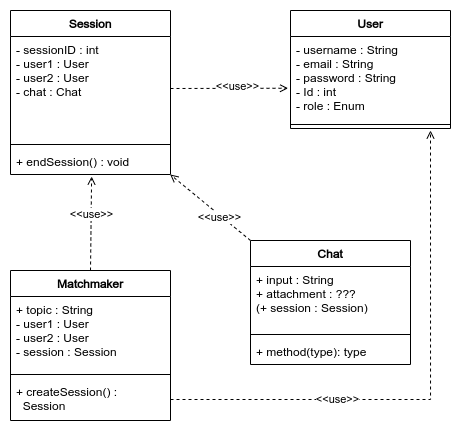

The diagram above was exported from draw.io. Its source (the exported page's mxGraphModel, read from the mxfile embedded in the PNG):
<mxGraphModel dx="981" dy="551" grid="1" gridSize="10" guides="1" tooltips="1" connect="1" arrows="1" fold="1" page="1" pageScale="1" pageWidth="827" pageHeight="1169" math="0" shadow="0">
  <root>
    <mxCell id="0" />
    <mxCell id="1" parent="0" />
    <mxCell id="uyeP3bE13VliDWQK_dlN-7" value="User" style="swimlane;fontStyle=1;align=center;verticalAlign=top;childLayout=stackLayout;horizontal=1;startSize=26;horizontalStack=0;resizeParent=1;resizeParentMax=0;resizeLast=0;collapsible=1;marginBottom=0;" parent="1" vertex="1">
      <mxGeometry x="440" y="220" width="160" height="118" as="geometry" />
    </mxCell>
    <mxCell id="uyeP3bE13VliDWQK_dlN-8" value="- username : String&#10;- email : String&#10;- password : String&#10;- Id : int&#10;- role : Enum" style="text;strokeColor=none;fillColor=none;align=left;verticalAlign=top;spacingLeft=4;spacingRight=4;overflow=hidden;rotatable=0;points=[[0,0.5],[1,0.5]];portConstraint=eastwest;" parent="uyeP3bE13VliDWQK_dlN-7" vertex="1">
      <mxGeometry y="26" width="160" height="84" as="geometry" />
    </mxCell>
    <mxCell id="uyeP3bE13VliDWQK_dlN-9" value="" style="line;strokeWidth=1;fillColor=none;align=left;verticalAlign=middle;spacingTop=-1;spacingLeft=3;spacingRight=3;rotatable=0;labelPosition=right;points=[];portConstraint=eastwest;strokeColor=inherit;" parent="uyeP3bE13VliDWQK_dlN-7" vertex="1">
      <mxGeometry y="110" width="160" height="8" as="geometry" />
    </mxCell>
    <mxCell id="uyeP3bE13VliDWQK_dlN-20" value="Session" style="swimlane;fontStyle=1;align=center;verticalAlign=top;childLayout=stackLayout;horizontal=1;startSize=26;horizontalStack=0;resizeParent=1;resizeParentMax=0;resizeLast=0;collapsible=1;marginBottom=0;" parent="1" vertex="1">
      <mxGeometry x="160" y="220" width="160" height="164" as="geometry" />
    </mxCell>
    <mxCell id="uyeP3bE13VliDWQK_dlN-21" value="- sessionID : int&#10;- user1 : User&#10;- user2 : User&#10;- chat : Chat" style="text;strokeColor=none;fillColor=none;align=left;verticalAlign=top;spacingLeft=4;spacingRight=4;overflow=hidden;rotatable=0;points=[[0,0.5],[1,0.5]];portConstraint=eastwest;" parent="uyeP3bE13VliDWQK_dlN-20" vertex="1">
      <mxGeometry y="26" width="160" height="104" as="geometry" />
    </mxCell>
    <mxCell id="uyeP3bE13VliDWQK_dlN-22" value="" style="line;strokeWidth=1;fillColor=none;align=left;verticalAlign=middle;spacingTop=-1;spacingLeft=3;spacingRight=3;rotatable=0;labelPosition=right;points=[];portConstraint=eastwest;strokeColor=inherit;" parent="uyeP3bE13VliDWQK_dlN-20" vertex="1">
      <mxGeometry y="130" width="160" height="8" as="geometry" />
    </mxCell>
    <mxCell id="uyeP3bE13VliDWQK_dlN-23" value="+ endSession() : void" style="text;strokeColor=none;fillColor=none;align=left;verticalAlign=top;spacingLeft=4;spacingRight=4;overflow=hidden;rotatable=0;points=[[0,0.5],[1,0.5]];portConstraint=eastwest;" parent="uyeP3bE13VliDWQK_dlN-20" vertex="1">
      <mxGeometry y="138" width="160" height="26" as="geometry" />
    </mxCell>
    <mxCell id="01hKWamewAADAiq1jn3C-7" style="edgeStyle=none;rounded=0;orthogonalLoop=1;jettySize=auto;html=1;exitX=0;exitY=0;exitDx=0;exitDy=0;entryX=0.998;entryY=0.999;entryDx=0;entryDy=0;entryPerimeter=0;dashed=1;endArrow=open;endFill=0;" edge="1" parent="1" source="uyeP3bE13VliDWQK_dlN-24" target="uyeP3bE13VliDWQK_dlN-23">
      <mxGeometry relative="1" as="geometry" />
    </mxCell>
    <mxCell id="01hKWamewAADAiq1jn3C-9" value="&amp;lt;&amp;lt;use&amp;gt;&amp;gt;" style="edgeLabel;html=1;align=center;verticalAlign=middle;resizable=0;points=[];" vertex="1" connectable="0" parent="01hKWamewAADAiq1jn3C-7">
      <mxGeometry x="-0.2499" y="2" relative="1" as="geometry">
        <mxPoint as="offset" />
      </mxGeometry>
    </mxCell>
    <mxCell id="uyeP3bE13VliDWQK_dlN-24" value="Chat" style="swimlane;fontStyle=1;align=center;verticalAlign=top;childLayout=stackLayout;horizontal=1;startSize=26;horizontalStack=0;resizeParent=1;resizeParentMax=0;resizeLast=0;collapsible=1;marginBottom=0;" parent="1" vertex="1">
      <mxGeometry x="400" y="450" width="160" height="124" as="geometry" />
    </mxCell>
    <mxCell id="uyeP3bE13VliDWQK_dlN-25" value="+ input : String&#10;+ attachment : ???&#10;(+ session : Session)" style="text;strokeColor=none;fillColor=none;align=left;verticalAlign=top;spacingLeft=4;spacingRight=4;overflow=hidden;rotatable=0;points=[[0,0.5],[1,0.5]];portConstraint=eastwest;" parent="uyeP3bE13VliDWQK_dlN-24" vertex="1">
      <mxGeometry y="26" width="160" height="64" as="geometry" />
    </mxCell>
    <mxCell id="uyeP3bE13VliDWQK_dlN-26" value="" style="line;strokeWidth=1;fillColor=none;align=left;verticalAlign=middle;spacingTop=-1;spacingLeft=3;spacingRight=3;rotatable=0;labelPosition=right;points=[];portConstraint=eastwest;strokeColor=inherit;" parent="uyeP3bE13VliDWQK_dlN-24" vertex="1">
      <mxGeometry y="90" width="160" height="8" as="geometry" />
    </mxCell>
    <mxCell id="uyeP3bE13VliDWQK_dlN-27" value="+ method(type): type" style="text;strokeColor=none;fillColor=none;align=left;verticalAlign=top;spacingLeft=4;spacingRight=4;overflow=hidden;rotatable=0;points=[[0,0.5],[1,0.5]];portConstraint=eastwest;" parent="uyeP3bE13VliDWQK_dlN-24" vertex="1">
      <mxGeometry y="98" width="160" height="26" as="geometry" />
    </mxCell>
    <mxCell id="01hKWamewAADAiq1jn3C-3" style="edgeStyle=none;rounded=0;orthogonalLoop=1;jettySize=auto;html=1;exitX=0.5;exitY=0;exitDx=0;exitDy=0;entryX=0.507;entryY=1.078;entryDx=0;entryDy=0;entryPerimeter=0;dashed=1;endArrow=open;endFill=0;" edge="1" parent="1" source="uyeP3bE13VliDWQK_dlN-28" target="uyeP3bE13VliDWQK_dlN-23">
      <mxGeometry relative="1" as="geometry" />
    </mxCell>
    <mxCell id="01hKWamewAADAiq1jn3C-10" value="&amp;lt;&amp;lt;use&amp;gt;&amp;gt;" style="edgeLabel;html=1;align=center;verticalAlign=middle;resizable=0;points=[];" vertex="1" connectable="0" parent="01hKWamewAADAiq1jn3C-3">
      <mxGeometry x="0.1927" relative="1" as="geometry">
        <mxPoint as="offset" />
      </mxGeometry>
    </mxCell>
    <mxCell id="uyeP3bE13VliDWQK_dlN-28" value="Matchmaker" style="swimlane;fontStyle=1;align=center;verticalAlign=top;childLayout=stackLayout;horizontal=1;startSize=26;horizontalStack=0;resizeParent=1;resizeParentMax=0;resizeLast=0;collapsible=1;marginBottom=0;" parent="1" vertex="1">
      <mxGeometry x="160" y="480" width="160" height="150" as="geometry" />
    </mxCell>
    <mxCell id="uyeP3bE13VliDWQK_dlN-29" value="+ topic : String&#10;- user1 : User&#10;- user2 : User&#10;- session : Session" style="text;strokeColor=none;fillColor=none;align=left;verticalAlign=top;spacingLeft=4;spacingRight=4;overflow=hidden;rotatable=0;points=[[0,0.5],[1,0.5]];portConstraint=eastwest;" parent="uyeP3bE13VliDWQK_dlN-28" vertex="1">
      <mxGeometry y="26" width="160" height="74" as="geometry" />
    </mxCell>
    <mxCell id="uyeP3bE13VliDWQK_dlN-30" value="" style="line;strokeWidth=1;fillColor=none;align=left;verticalAlign=middle;spacingTop=-1;spacingLeft=3;spacingRight=3;rotatable=0;labelPosition=right;points=[];portConstraint=eastwest;strokeColor=inherit;" parent="uyeP3bE13VliDWQK_dlN-28" vertex="1">
      <mxGeometry y="100" width="160" height="8" as="geometry" />
    </mxCell>
    <mxCell id="uyeP3bE13VliDWQK_dlN-31" value="+ createSession() : &#10;  Session" style="text;strokeColor=none;fillColor=none;align=left;verticalAlign=top;spacingLeft=4;spacingRight=4;overflow=hidden;rotatable=0;points=[[0,0.5],[1,0.5]];portConstraint=eastwest;" parent="uyeP3bE13VliDWQK_dlN-28" vertex="1">
      <mxGeometry y="108" width="160" height="42" as="geometry" />
    </mxCell>
    <mxCell id="01hKWamewAADAiq1jn3C-2" style="edgeStyle=none;rounded=0;orthogonalLoop=1;jettySize=auto;html=1;exitX=1;exitY=0.5;exitDx=0;exitDy=0;entryX=-0.015;entryY=0.616;entryDx=0;entryDy=0;entryPerimeter=0;dashed=1;endArrow=open;endFill=0;" edge="1" parent="1" source="uyeP3bE13VliDWQK_dlN-21" target="uyeP3bE13VliDWQK_dlN-8">
      <mxGeometry relative="1" as="geometry" />
    </mxCell>
    <mxCell id="01hKWamewAADAiq1jn3C-11" value="&amp;lt;&amp;lt;use&amp;gt;&amp;gt;" style="edgeLabel;html=1;align=center;verticalAlign=middle;resizable=0;points=[];" vertex="1" connectable="0" parent="01hKWamewAADAiq1jn3C-2">
      <mxGeometry x="0.1208" y="2" relative="1" as="geometry">
        <mxPoint as="offset" />
      </mxGeometry>
    </mxCell>
    <mxCell id="01hKWamewAADAiq1jn3C-5" style="edgeStyle=orthogonalEdgeStyle;rounded=0;orthogonalLoop=1;jettySize=auto;html=1;exitX=1;exitY=0.5;exitDx=0;exitDy=0;dashed=1;endArrow=open;endFill=0;" edge="1" parent="1" source="uyeP3bE13VliDWQK_dlN-31">
      <mxGeometry relative="1" as="geometry">
        <mxPoint x="580" y="340" as="targetPoint" />
      </mxGeometry>
    </mxCell>
    <mxCell id="01hKWamewAADAiq1jn3C-8" value="&amp;lt;&amp;lt;use&amp;gt;&amp;gt;" style="edgeLabel;html=1;align=center;verticalAlign=middle;resizable=0;points=[];" vertex="1" connectable="0" parent="01hKWamewAADAiq1jn3C-5">
      <mxGeometry x="-0.3703" relative="1" as="geometry">
        <mxPoint as="offset" />
      </mxGeometry>
    </mxCell>
  </root>
</mxGraphModel>